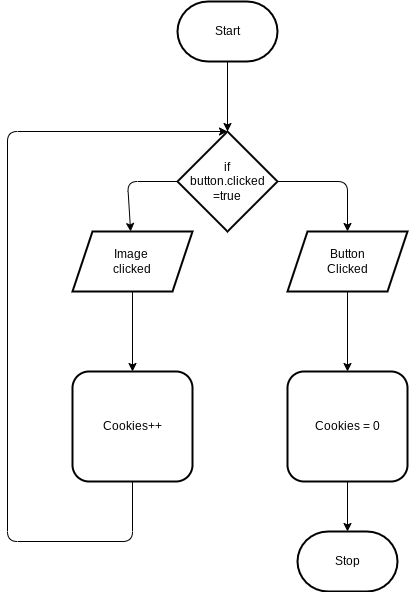

The diagram above was exported from draw.io. Its source (the exported page's mxGraphModel, read from the mxfile embedded in the PNG):
<mxGraphModel dx="1086" dy="743" grid="1" gridSize="10" guides="1" tooltips="1" connect="1" arrows="1" fold="1" page="1" pageScale="1" pageWidth="850" pageHeight="1100" math="0" shadow="0">
  <root>
    <mxCell id="0" />
    <mxCell id="1" parent="0" />
    <mxCell id="6" value="" style="edgeStyle=none;html=1;" edge="1" parent="1" source="2" target="5">
      <mxGeometry relative="1" as="geometry" />
    </mxCell>
    <mxCell id="2" value="Start" style="strokeWidth=2;html=1;shape=mxgraph.flowchart.terminator;whiteSpace=wrap;" parent="1" vertex="1">
      <mxGeometry x="410" y="90" width="100" height="60" as="geometry" />
    </mxCell>
    <mxCell id="3" value="Stop" style="strokeWidth=2;html=1;shape=mxgraph.flowchart.terminator;whiteSpace=wrap;" parent="1" vertex="1">
      <mxGeometry x="530" y="620" width="100" height="60" as="geometry" />
    </mxCell>
    <mxCell id="8" value="" style="edgeStyle=none;html=1;" edge="1" parent="1" source="5" target="7">
      <mxGeometry relative="1" as="geometry">
        <Array as="points">
          <mxPoint x="360" y="270" />
        </Array>
      </mxGeometry>
    </mxCell>
    <mxCell id="10" value="" style="edgeStyle=none;html=1;" edge="1" parent="1" source="5" target="9">
      <mxGeometry relative="1" as="geometry">
        <Array as="points">
          <mxPoint x="580" y="270" />
        </Array>
      </mxGeometry>
    </mxCell>
    <mxCell id="5" value="if &lt;br&gt;button.clicked&lt;br&gt;=true" style="rhombus;whiteSpace=wrap;html=1;strokeWidth=2;" vertex="1" parent="1">
      <mxGeometry x="410" y="220" width="100" height="100" as="geometry" />
    </mxCell>
    <mxCell id="14" style="edgeStyle=none;html=1;entryX=0.5;entryY=0;entryDx=0;entryDy=0;" edge="1" parent="1" source="7" target="13">
      <mxGeometry relative="1" as="geometry" />
    </mxCell>
    <mxCell id="7" value="Image&amp;nbsp;&lt;br&gt;clicked" style="shape=parallelogram;perimeter=parallelogramPerimeter;whiteSpace=wrap;html=1;fixedSize=1;strokeWidth=2;" vertex="1" parent="1">
      <mxGeometry x="305" y="320" width="120" height="60" as="geometry" />
    </mxCell>
    <mxCell id="12" value="" style="edgeStyle=none;html=1;" edge="1" parent="1" source="9" target="11">
      <mxGeometry relative="1" as="geometry" />
    </mxCell>
    <mxCell id="9" value="Button&lt;br&gt;Clicked" style="shape=parallelogram;perimeter=parallelogramPerimeter;whiteSpace=wrap;html=1;fixedSize=1;strokeWidth=2;" vertex="1" parent="1">
      <mxGeometry x="520" y="320" width="120" height="60" as="geometry" />
    </mxCell>
    <mxCell id="15" style="edgeStyle=none;html=1;" edge="1" parent="1" source="11" target="3">
      <mxGeometry relative="1" as="geometry" />
    </mxCell>
    <mxCell id="11" value="Cookies = 0" style="rounded=1;whiteSpace=wrap;html=1;strokeWidth=2;" vertex="1" parent="1">
      <mxGeometry x="520" y="460" width="120" height="110" as="geometry" />
    </mxCell>
    <mxCell id="18" style="edgeStyle=none;html=1;exitX=0.5;exitY=1;exitDx=0;exitDy=0;" edge="1" parent="1" source="13">
      <mxGeometry relative="1" as="geometry">
        <mxPoint x="460" y="220" as="targetPoint" />
        <Array as="points">
          <mxPoint x="365" y="630" />
          <mxPoint x="240" y="630" />
          <mxPoint x="240" y="220" />
        </Array>
      </mxGeometry>
    </mxCell>
    <mxCell id="13" value="Cookies++" style="rounded=1;whiteSpace=wrap;html=1;strokeWidth=2;" vertex="1" parent="1">
      <mxGeometry x="305" y="460" width="120" height="110" as="geometry" />
    </mxCell>
  </root>
</mxGraphModel>